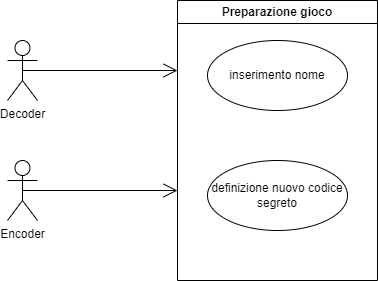

The diagram above was exported from draw.io. Its source (the exported page's mxGraphModel, read from the mxfile embedded in the PNG):
<mxGraphModel dx="1434" dy="836" grid="1" gridSize="10" guides="1" tooltips="1" connect="1" arrows="1" fold="1" page="1" pageScale="1" pageWidth="850" pageHeight="1100" math="0" shadow="0">
  <root>
    <mxCell id="0" />
    <mxCell id="1" parent="0" />
    <mxCell id="xihzh0UQp3UVXtUTC6Pa-1" value="Preparazione gioco" style="swimlane;whiteSpace=wrap;html=1;" parent="1" vertex="1">
      <mxGeometry x="320" y="40" width="200" height="280" as="geometry" />
    </mxCell>
    <mxCell id="xihzh0UQp3UVXtUTC6Pa-2" value="inserimento nome" style="ellipse;whiteSpace=wrap;html=1;" parent="xihzh0UQp3UVXtUTC6Pa-1" vertex="1">
      <mxGeometry x="30" y="40" width="140" height="70" as="geometry" />
    </mxCell>
    <mxCell id="xihzh0UQp3UVXtUTC6Pa-3" value="definizione nuovo codice segreto" style="ellipse;whiteSpace=wrap;html=1;" parent="xihzh0UQp3UVXtUTC6Pa-1" vertex="1">
      <mxGeometry x="30" y="160" width="140" height="70" as="geometry" />
    </mxCell>
    <mxCell id="xihzh0UQp3UVXtUTC6Pa-4" value="Decoder" style="shape=umlActor;verticalLabelPosition=bottom;verticalAlign=top;html=1;" parent="1" vertex="1">
      <mxGeometry x="150" y="80" width="30" height="60" as="geometry" />
    </mxCell>
    <mxCell id="xihzh0UQp3UVXtUTC6Pa-5" value="" style="endArrow=open;endFill=1;endSize=12;html=1;rounded=0;exitX=0.5;exitY=0.5;exitDx=0;exitDy=0;exitPerimeter=0;" parent="1" source="xihzh0UQp3UVXtUTC6Pa-4" edge="1">
      <mxGeometry width="160" relative="1" as="geometry">
        <mxPoint x="300" y="220" as="sourcePoint" />
        <mxPoint x="320" y="110" as="targetPoint" />
      </mxGeometry>
    </mxCell>
    <mxCell id="xihzh0UQp3UVXtUTC6Pa-8" value="Encoder" style="shape=umlActor;verticalLabelPosition=bottom;verticalAlign=top;html=1;" parent="1" vertex="1">
      <mxGeometry x="150" y="200" width="30" height="60" as="geometry" />
    </mxCell>
    <mxCell id="xihzh0UQp3UVXtUTC6Pa-9" value="" style="endArrow=open;endFill=1;endSize=12;html=1;rounded=0;exitX=0.5;exitY=0.5;exitDx=0;exitDy=0;exitPerimeter=0;" parent="1" source="xihzh0UQp3UVXtUTC6Pa-8" edge="1">
      <mxGeometry width="160" relative="1" as="geometry">
        <mxPoint x="175" y="240" as="sourcePoint" />
        <mxPoint x="320" y="230" as="targetPoint" />
      </mxGeometry>
    </mxCell>
  </root>
</mxGraphModel>